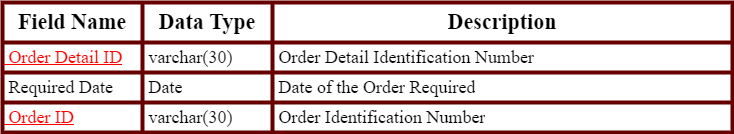

The diagram above was exported from draw.io. Its source (the exported page's mxGraphModel, read from the mxfile embedded in the PNG):
<mxGraphModel dx="1320" dy="1697" grid="1" gridSize="10" guides="1" tooltips="1" connect="1" arrows="1" fold="1" page="1" pageScale="1" pageWidth="850" pageHeight="1100" math="0" shadow="0">
  <root>
    <mxCell id="0" />
    <mxCell id="1" parent="0" />
    <mxCell id="UTb_mP0A9vpwygBfpa41-1" value="" style="shape=table;startSize=0;container=1;collapsible=0;childLayout=tableLayout;strokeWidth=4;strokeColor=#660000;" vertex="1" parent="1">
      <mxGeometry x="10" y="-1090" width="730" height="130" as="geometry" />
    </mxCell>
    <mxCell id="UTb_mP0A9vpwygBfpa41-2" value="" style="shape=tableRow;horizontal=0;startSize=0;swimlaneHead=0;swimlaneBody=0;top=0;left=0;bottom=0;right=0;collapsible=0;dropTarget=0;fillColor=none;points=[[0,0.5],[1,0.5]];portConstraint=eastwest;" vertex="1" parent="UTb_mP0A9vpwygBfpa41-1">
      <mxGeometry width="730" height="40" as="geometry" />
    </mxCell>
    <mxCell id="UTb_mP0A9vpwygBfpa41-3" value="&lt;b style=&quot;font-family: &amp;quot;Times New Roman&amp;quot;; font-size: 22px;&quot;&gt;Field Name&lt;/b&gt;" style="shape=partialRectangle;html=1;whiteSpace=wrap;connectable=0;overflow=hidden;fillColor=none;top=0;left=0;bottom=0;right=0;pointerEvents=1;" vertex="1" parent="UTb_mP0A9vpwygBfpa41-2">
      <mxGeometry width="140" height="40" as="geometry">
        <mxRectangle width="140" height="40" as="alternateBounds" />
      </mxGeometry>
    </mxCell>
    <mxCell id="UTb_mP0A9vpwygBfpa41-4" value="&lt;b style=&quot;font-family: &amp;quot;Times New Roman&amp;quot;; font-size: 22px;&quot;&gt;Data Type&lt;/b&gt;" style="shape=partialRectangle;html=1;whiteSpace=wrap;connectable=0;overflow=hidden;fillColor=none;top=0;left=0;bottom=0;right=0;pointerEvents=1;" vertex="1" parent="UTb_mP0A9vpwygBfpa41-2">
      <mxGeometry x="140" width="130" height="40" as="geometry">
        <mxRectangle width="130" height="40" as="alternateBounds" />
      </mxGeometry>
    </mxCell>
    <mxCell id="UTb_mP0A9vpwygBfpa41-5" value="&lt;b style=&quot;font-family: &amp;quot;Times New Roman&amp;quot;; font-size: 22px;&quot;&gt;Description&lt;/b&gt;" style="shape=partialRectangle;html=1;whiteSpace=wrap;connectable=0;overflow=hidden;fillColor=none;top=0;left=0;bottom=0;right=0;pointerEvents=1;" vertex="1" parent="UTb_mP0A9vpwygBfpa41-2">
      <mxGeometry x="270" width="460" height="40" as="geometry">
        <mxRectangle width="460" height="40" as="alternateBounds" />
      </mxGeometry>
    </mxCell>
    <mxCell id="UTb_mP0A9vpwygBfpa41-6" style="shape=tableRow;horizontal=0;startSize=0;swimlaneHead=0;swimlaneBody=0;top=0;left=0;bottom=0;right=0;collapsible=0;dropTarget=0;fillColor=none;points=[[0,0.5],[1,0.5]];portConstraint=eastwest;" vertex="1" parent="UTb_mP0A9vpwygBfpa41-1">
      <mxGeometry y="40" width="730" height="30" as="geometry" />
    </mxCell>
    <mxCell id="UTb_mP0A9vpwygBfpa41-7" value="&lt;span style=&quot;color: rgb(255, 0, 0); font-family: &amp;quot;Times New Roman&amp;quot;; font-size: 18px; text-align: center;&quot;&gt;&lt;u style=&quot;&quot;&gt;&amp;nbsp;Order Detail ID&lt;/u&gt;&lt;/span&gt;" style="shape=partialRectangle;html=1;whiteSpace=wrap;connectable=0;overflow=hidden;fillColor=none;top=0;left=0;bottom=0;right=0;pointerEvents=1;align=left;" vertex="1" parent="UTb_mP0A9vpwygBfpa41-6">
      <mxGeometry width="140" height="30" as="geometry">
        <mxRectangle width="140" height="30" as="alternateBounds" />
      </mxGeometry>
    </mxCell>
    <mxCell id="UTb_mP0A9vpwygBfpa41-8" value="&lt;font face=&quot;Times New Roman&quot; style=&quot;font-size: 18px;&quot;&gt;&amp;nbsp;varchar(30)&lt;/font&gt;" style="shape=partialRectangle;html=1;whiteSpace=wrap;connectable=0;overflow=hidden;fillColor=none;top=0;left=0;bottom=0;right=0;pointerEvents=1;align=left;" vertex="1" parent="UTb_mP0A9vpwygBfpa41-6">
      <mxGeometry x="140" width="130" height="30" as="geometry">
        <mxRectangle width="130" height="30" as="alternateBounds" />
      </mxGeometry>
    </mxCell>
    <mxCell id="UTb_mP0A9vpwygBfpa41-9" value="&lt;span style=&quot;font-family: &amp;quot;Times New Roman&amp;quot;; font-size: 18px;&quot;&gt;&amp;nbsp;Order Detail Identification Number&lt;/span&gt;" style="shape=partialRectangle;html=1;whiteSpace=wrap;connectable=0;overflow=hidden;fillColor=none;top=0;left=0;bottom=0;right=0;pointerEvents=1;align=left;" vertex="1" parent="UTb_mP0A9vpwygBfpa41-6">
      <mxGeometry x="270" width="460" height="30" as="geometry">
        <mxRectangle width="460" height="30" as="alternateBounds" />
      </mxGeometry>
    </mxCell>
    <mxCell id="UTb_mP0A9vpwygBfpa41-10" style="shape=tableRow;horizontal=0;startSize=0;swimlaneHead=0;swimlaneBody=0;top=0;left=0;bottom=0;right=0;collapsible=0;dropTarget=0;fillColor=none;points=[[0,0.5],[1,0.5]];portConstraint=eastwest;" vertex="1" parent="UTb_mP0A9vpwygBfpa41-1">
      <mxGeometry y="70" width="730" height="30" as="geometry" />
    </mxCell>
    <mxCell id="UTb_mP0A9vpwygBfpa41-11" value="&lt;span style=&quot;font-family: &amp;quot;Times New Roman&amp;quot;; font-size: 18px; text-align: center;&quot;&gt;&amp;nbsp;Required Date&lt;/span&gt;" style="shape=partialRectangle;html=1;whiteSpace=wrap;connectable=0;overflow=hidden;fillColor=none;top=0;left=0;bottom=0;right=0;pointerEvents=1;align=left;" vertex="1" parent="UTb_mP0A9vpwygBfpa41-10">
      <mxGeometry width="140" height="30" as="geometry">
        <mxRectangle width="140" height="30" as="alternateBounds" />
      </mxGeometry>
    </mxCell>
    <mxCell id="UTb_mP0A9vpwygBfpa41-12" value="&lt;font style=&quot;font-size: 18px;&quot; face=&quot;Times New Roman&quot;&gt;&amp;nbsp;Date&lt;/font&gt;" style="shape=partialRectangle;html=1;whiteSpace=wrap;connectable=0;overflow=hidden;fillColor=none;top=0;left=0;bottom=0;right=0;pointerEvents=1;align=left;" vertex="1" parent="UTb_mP0A9vpwygBfpa41-10">
      <mxGeometry x="140" width="130" height="30" as="geometry">
        <mxRectangle width="130" height="30" as="alternateBounds" />
      </mxGeometry>
    </mxCell>
    <mxCell id="UTb_mP0A9vpwygBfpa41-13" value="&lt;font face=&quot;Times New Roman&quot;&gt;&lt;span style=&quot;font-size: 18px;&quot;&gt;&amp;nbsp;Date of the Order Required&lt;/span&gt;&lt;/font&gt;" style="shape=partialRectangle;html=1;whiteSpace=wrap;connectable=0;overflow=hidden;fillColor=none;top=0;left=0;bottom=0;right=0;pointerEvents=1;align=left;" vertex="1" parent="UTb_mP0A9vpwygBfpa41-10">
      <mxGeometry x="270" width="460" height="30" as="geometry">
        <mxRectangle width="460" height="30" as="alternateBounds" />
      </mxGeometry>
    </mxCell>
    <mxCell id="UTb_mP0A9vpwygBfpa41-14" style="shape=tableRow;horizontal=0;startSize=0;swimlaneHead=0;swimlaneBody=0;top=0;left=0;bottom=0;right=0;collapsible=0;dropTarget=0;fillColor=none;points=[[0,0.5],[1,0.5]];portConstraint=eastwest;" vertex="1" parent="UTb_mP0A9vpwygBfpa41-1">
      <mxGeometry y="100" width="730" height="30" as="geometry" />
    </mxCell>
    <mxCell id="UTb_mP0A9vpwygBfpa41-15" value="&lt;span style=&quot;font-family: &amp;quot;Times New Roman&amp;quot;; text-align: center; font-size: 18px;&quot;&gt;&lt;font style=&quot;&quot; color=&quot;#ff0000&quot;&gt;&lt;u style=&quot;&quot;&gt;&amp;nbsp;Order ID&lt;/u&gt;&lt;/font&gt;&lt;/span&gt;" style="shape=partialRectangle;html=1;whiteSpace=wrap;connectable=0;overflow=hidden;fillColor=none;top=0;left=0;bottom=0;right=0;pointerEvents=1;align=left;" vertex="1" parent="UTb_mP0A9vpwygBfpa41-14">
      <mxGeometry width="140" height="30" as="geometry">
        <mxRectangle width="140" height="30" as="alternateBounds" />
      </mxGeometry>
    </mxCell>
    <mxCell id="UTb_mP0A9vpwygBfpa41-16" value="&lt;span style=&quot;font-family: &amp;quot;Times New Roman&amp;quot;; font-size: 18px;&quot;&gt;&amp;nbsp;varchar(30)&lt;/span&gt;" style="shape=partialRectangle;html=1;whiteSpace=wrap;connectable=0;overflow=hidden;fillColor=none;top=0;left=0;bottom=0;right=0;pointerEvents=1;align=left;" vertex="1" parent="UTb_mP0A9vpwygBfpa41-14">
      <mxGeometry x="140" width="130" height="30" as="geometry">
        <mxRectangle width="130" height="30" as="alternateBounds" />
      </mxGeometry>
    </mxCell>
    <mxCell id="UTb_mP0A9vpwygBfpa41-17" value="&lt;span style=&quot;font-family: &amp;quot;Times New Roman&amp;quot;; font-size: 18px;&quot;&gt;&amp;nbsp;Order Identification Number&lt;/span&gt;" style="shape=partialRectangle;html=1;whiteSpace=wrap;connectable=0;overflow=hidden;fillColor=none;top=0;left=0;bottom=0;right=0;pointerEvents=1;align=left;" vertex="1" parent="UTb_mP0A9vpwygBfpa41-14">
      <mxGeometry x="270" width="460" height="30" as="geometry">
        <mxRectangle width="460" height="30" as="alternateBounds" />
      </mxGeometry>
    </mxCell>
  </root>
</mxGraphModel>